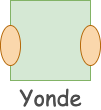

The diagram above was exported from draw.io. Its source (the exported page's mxGraphModel, read from the mxfile embedded in the PNG):
<mxGraphModel dx="140" dy="489" grid="1" gridSize="10" guides="1" tooltips="1" connect="1" arrows="1" fold="1" page="1" pageScale="1" pageWidth="827" pageHeight="1169" background="none" math="0" shadow="0">
  <root>
    <mxCell id="0" />
    <mxCell id="1" parent="0" />
    <mxCell id="5" value="" style="whiteSpace=wrap;html=1;aspect=fixed;fillColor=#d5e8d4;strokeColor=#82b366;" parent="1" vertex="1">
      <mxGeometry x="370" y="339" width="80" height="80" as="geometry" />
    </mxCell>
    <mxCell id="6" value="" style="ellipse;whiteSpace=wrap;html=1;rotation=90;fillColor=#fad7ac;strokeColor=#b46504;sketch=0;" parent="1" vertex="1">
      <mxGeometry x="350" y="374" width="40" height="20" as="geometry" />
    </mxCell>
    <mxCell id="7" value="" style="ellipse;whiteSpace=wrap;html=1;rotation=90;fillColor=#fad7ac;strokeColor=#b46504;" parent="1" vertex="1">
      <mxGeometry x="430" y="374" width="40" height="20" as="geometry" />
    </mxCell>
    <mxCell id="8" value="&lt;font style=&quot;font-size: 22px&quot; face=&quot;Comic Sans MS&quot; color=&quot;#4d4d4d&quot;&gt;Yonde&lt;/font&gt;" style="text;html=1;resizable=0;autosize=1;align=center;verticalAlign=middle;points=[];fillColor=none;strokeColor=none;rounded=0;fontColor=#393C56;" parent="1" vertex="1">
      <mxGeometry x="370" y="425" width="80" height="20" as="geometry" />
    </mxCell>
  </root>
</mxGraphModel>